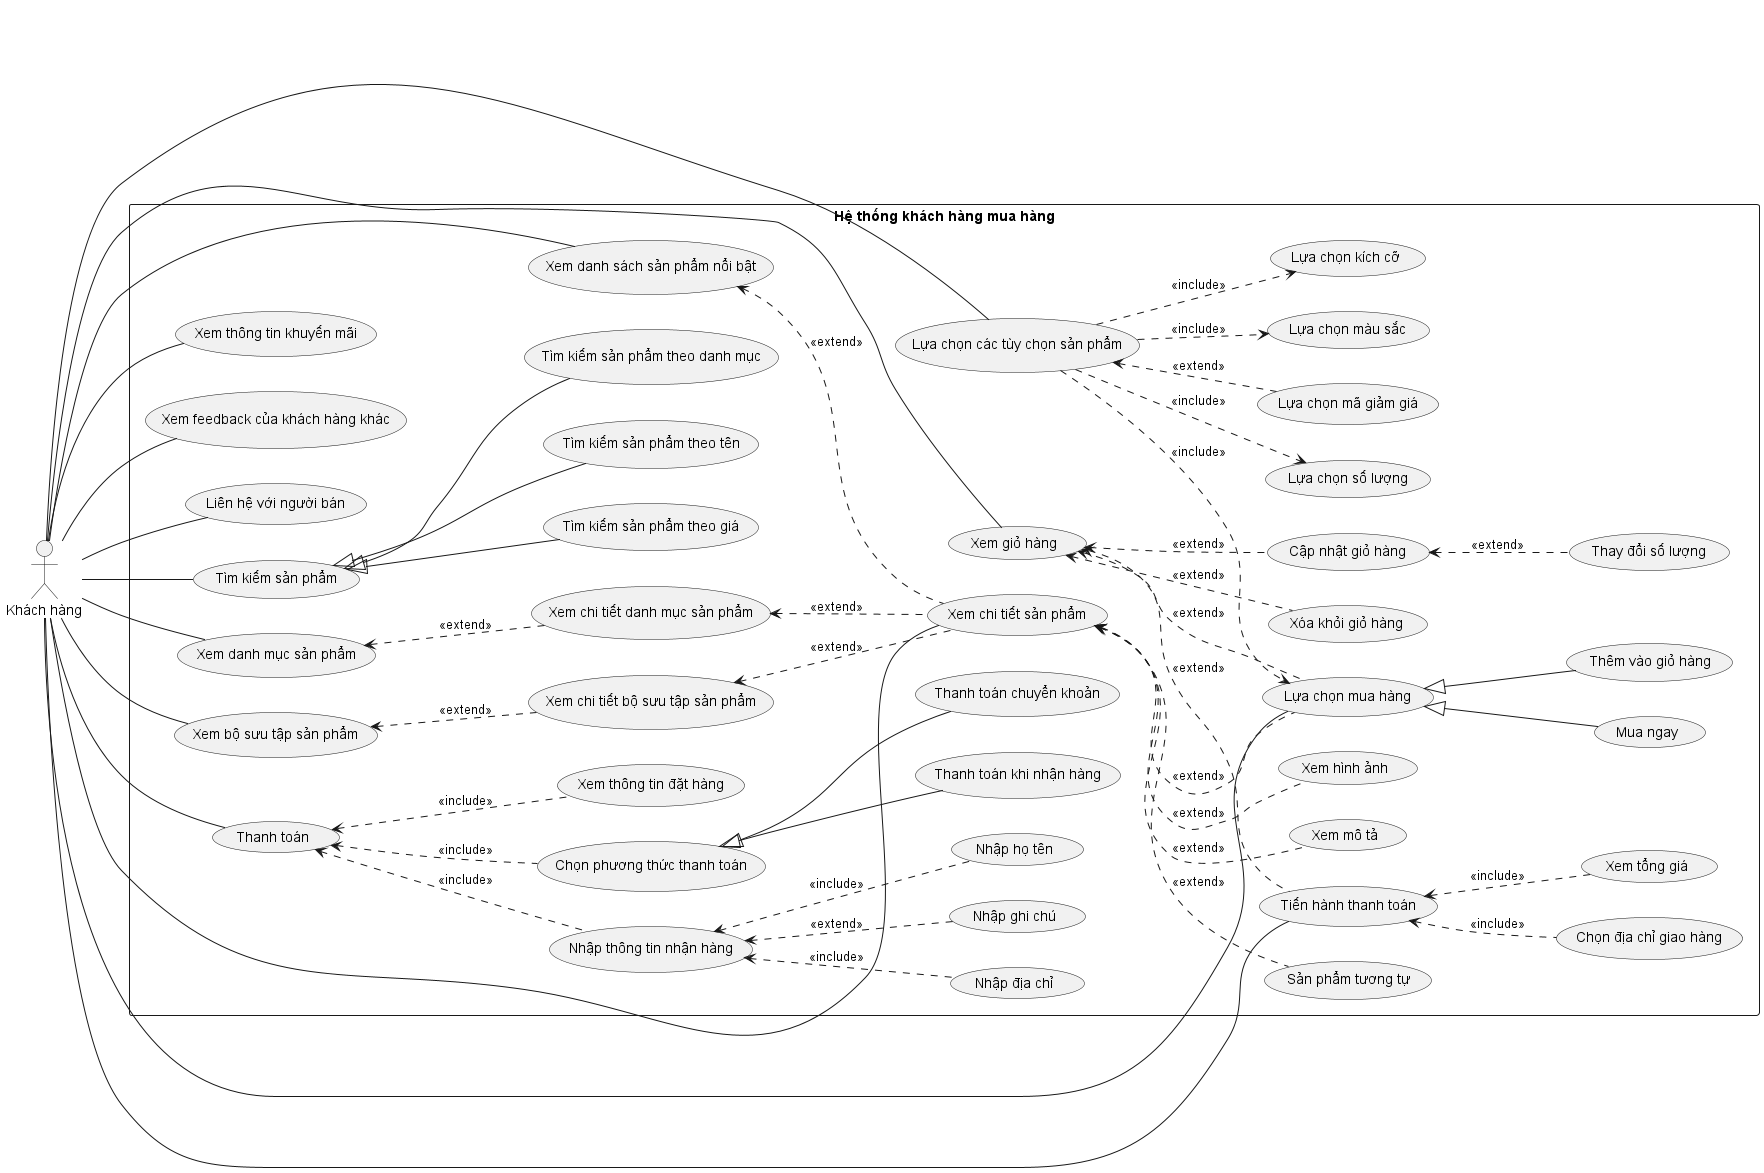

The diagram above was rendered by PlantUML. Its source (embedded in the PNG):
@startuml Use case Khách hàng
left to right direction
actor "Khách hàng" as KH

rectangle "Hệ thống khách hàng mua hàng" {
    KH -down- (Tìm kiếm sản phẩm)
    KH -down- (Xem danh sách sản phẩm nổi bật)
    KH -down- (Xem danh mục sản phẩm)
    KH -down- (Xem bộ sưu tập sản phẩm)
    KH -down- (Xem chi tiết sản phẩm)
    KH -down- (Lựa chọn các tùy chọn sản phẩm)
    KH -down- (Lựa chọn mua hàng)
    KH -down- (Xem giỏ hàng)
    KH -down- (Tiến hành thanh toán)
    KH -down- (Thanh toán)
    KH -down- (Xem thông tin khuyến mãi)
    KH -down- (Xem feedback của khách hàng khác)
    KH -down- (Liên hệ với người bán)
    (Tìm kiếm sản phẩm) <|-down- (Tìm kiếm sản phẩm theo danh mục)
    (Tìm kiếm sản phẩm) <|-down- (Tìm kiếm sản phẩm theo giá)
    (Tìm kiếm sản phẩm) <|-down- (Tìm kiếm sản phẩm theo tên)
    (Xem danh sách sản phẩm nổi bật) <.down- (Xem chi tiết sản phẩm) : <<extend>>
    (Xem danh mục sản phẩm) <.down- (Xem chi tiết danh mục sản phẩm) : <<extend>>
    (Xem chi tiết danh mục sản phẩm) <.down- (Xem chi tiết sản phẩm) : <<extend>>
    (Xem bộ sưu tập sản phẩm) <.down- (Xem chi tiết bộ sưu tập sản phẩm) : <<extend>>
    (Xem chi tiết bộ sưu tập sản phẩm) <.down- (Xem chi tiết sản phẩm) : <<extend>>
    (Xem chi tiết sản phẩm) <.down- (Xem mô tả) : <<extend>>
    (Xem chi tiết sản phẩm) <.down- (Xem hình ảnh) : <<extend>>
    (Xem chi tiết sản phẩm) <.down- (Sản phẩm tương tự) : <<extend>>
    (Xem chi tiết sản phẩm) <.down- (Lựa chọn mua hàng) : <<extend>>
    (Lựa chọn các tùy chọn sản phẩm) -down.> (Lựa chọn màu sắc) : <<include>>
    (Lựa chọn các tùy chọn sản phẩm) -down.> (Lựa chọn kích cỡ) : <<include>>
    (Lựa chọn các tùy chọn sản phẩm) -down.> (Lựa chọn số lượng) : <<include>>
    (Lựa chọn các tùy chọn sản phẩm) <.down- (Lựa chọn mã giảm giá) : <<extend>>
    (Lựa chọn các tùy chọn sản phẩm) -down.> (Lựa chọn mua hàng) : <<include>>
    (Lựa chọn mua hàng) <|-down- (Thêm vào giỏ hàng)
    (Lựa chọn mua hàng) <|-down- (Mua ngay)
    (Xem giỏ hàng) <.down- (Lựa chọn mua hàng) : <<extend>>
    (Xem giỏ hàng) <.down- (Xóa khỏi giỏ hàng) : <<extend>>
    (Xem giỏ hàng) <.down- (Cập nhật giỏ hàng) : <<extend>>
    (Cập nhật giỏ hàng) <.down- (Thay đổi số lượng) : <<extend>>
    (Xem giỏ hàng) <.down- (Tiến hành thanh toán) : <<extend>>
    (Tiến hành thanh toán) <.down- (Xem tổng giá) : <<include>>
    (Tiến hành thanh toán) <.down- (Chọn địa chỉ giao hàng) : <<include>>
    (Thanh toán) <.down- (Xem thông tin đặt hàng) : <<include>>
    (Thanh toán) <.down- (Nhập thông tin nhận hàng) : <<include>>
    (Thanh toán) <.down- (Chọn phương thức thanh toán) : <<include>>
    (Chọn phương thức thanh toán) <|-down- (Thanh toán khi nhận hàng)
    (Chọn phương thức thanh toán) <|-down- (Thanh toán chuyển khoản)
    (Nhập thông tin nhận hàng) <.down- (Nhập họ tên) : <<include>>
    (Nhập thông tin nhận hàng) <.down- (Nhập địa chỉ) : <<include>>
    (Nhập thông tin nhận hàng) <.down- (Nhập ghi chú) : <<extend>>
}

@enduml